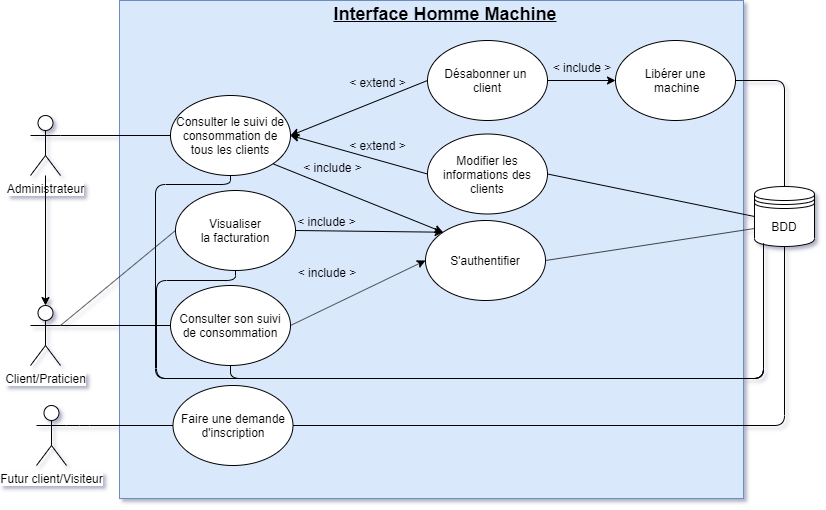

The diagram above was exported from draw.io. Its source (the exported page's mxGraphModel, read from the mxfile embedded in the PNG):
<mxGraphModel dx="1024" dy="592" grid="0" gridSize="10" guides="1" tooltips="1" connect="1" arrows="1" fold="1" page="1" pageScale="1" pageWidth="827" pageHeight="1169" math="0" shadow="0">
  <root>
    <mxCell id="0" />
    <mxCell id="1" parent="0" />
    <mxCell id="uWvGRv39HXdc63JuqwvV-1" value="Administrateur" style="shape=umlActor;verticalLabelPosition=bottom;labelBackgroundColor=#ffffff;verticalAlign=top;html=1;outlineConnect=0;" parent="1" vertex="1">
      <mxGeometry x="31" y="149" width="30" height="60" as="geometry" />
    </mxCell>
    <mxCell id="uWvGRv39HXdc63JuqwvV-5" value="" style="rounded=0;whiteSpace=wrap;html=1;fillColor=#dae8fc;strokeColor=#6c8ebf;" parent="1" vertex="1">
      <mxGeometry x="120" y="34" width="624" height="498" as="geometry" />
    </mxCell>
    <mxCell id="uWvGRv39HXdc63JuqwvV-9" value="Consulter le suivi de consommation de tous les clients" style="ellipse;whiteSpace=wrap;html=1;" parent="1" vertex="1">
      <mxGeometry x="171" y="129" width="120" height="80" as="geometry" />
    </mxCell>
    <mxCell id="uWvGRv39HXdc63JuqwvV-11" value="Client/Praticien" style="shape=umlActor;verticalLabelPosition=bottom;labelBackgroundColor=#ffffff;verticalAlign=top;html=1;" parent="1" vertex="1">
      <mxGeometry x="31" y="339" width="30" height="60" as="geometry" />
    </mxCell>
    <mxCell id="uWvGRv39HXdc63JuqwvV-12" value="S'authentifier" style="ellipse;whiteSpace=wrap;html=1;" parent="1" vertex="1">
      <mxGeometry x="426" y="254" width="120" height="80" as="geometry" />
    </mxCell>
    <mxCell id="uWvGRv39HXdc63JuqwvV-13" value="&lt;font style=&quot;font-size: 18px&quot;&gt;&lt;b&gt;&lt;u&gt;Interface Homme Machine&lt;/u&gt;&lt;/b&gt;&lt;/font&gt;" style="text;html=1;strokeColor=none;fillColor=none;align=center;verticalAlign=middle;whiteSpace=wrap;rounded=0;" parent="1" vertex="1">
      <mxGeometry x="331" y="38" width="230" height="20" as="geometry" />
    </mxCell>
    <mxCell id="uWvGRv39HXdc63JuqwvV-23" value="Désabonner un &lt;br&gt;client" style="ellipse;whiteSpace=wrap;html=1;" parent="1" vertex="1">
      <mxGeometry x="428" y="74" width="120" height="80" as="geometry" />
    </mxCell>
    <mxCell id="uWvGRv39HXdc63JuqwvV-30" value="Libérer une&lt;br&gt;&amp;nbsp;machine" style="ellipse;whiteSpace=wrap;html=1;" parent="1" vertex="1">
      <mxGeometry x="616" y="74" width="120" height="80" as="geometry" />
    </mxCell>
    <mxCell id="uWvGRv39HXdc63JuqwvV-33" value="Consulter son suivi de consommation" style="ellipse;whiteSpace=wrap;html=1;" parent="1" vertex="1">
      <mxGeometry x="171" y="319" width="120" height="80" as="geometry" />
    </mxCell>
    <mxCell id="ZnGUGLYOxCECfH4avCjw-32" value="Faire une demande d'inscription" style="ellipse;whiteSpace=wrap;html=1;" parent="1" vertex="1">
      <mxGeometry x="173.5" y="419" width="120" height="80" as="geometry" />
    </mxCell>
    <mxCell id="ZnGUGLYOxCECfH4avCjw-33" value="Futur client/Visiteur" style="shape=umlActor;verticalLabelPosition=bottom;labelBackgroundColor=#ffffff;verticalAlign=top;html=1;outlineConnect=0;" parent="1" vertex="1">
      <mxGeometry x="37" y="439" width="30" height="60" as="geometry" />
    </mxCell>
    <mxCell id="ZnGUGLYOxCECfH4avCjw-45" value="Visualiser&lt;br&gt;la facturation" style="ellipse;whiteSpace=wrap;html=1;" parent="1" vertex="1">
      <mxGeometry x="176" y="224" width="120" height="80" as="geometry" />
    </mxCell>
    <mxCell id="ZnGUGLYOxCECfH4avCjw-52" value="" style="endArrow=none;html=1;exitX=0;exitY=0.5;exitDx=0;exitDy=0;entryX=1;entryY=0.3333333333333333;entryDx=0;entryDy=0;entryPerimeter=0;" parent="1" source="ZnGUGLYOxCECfH4avCjw-32" target="ZnGUGLYOxCECfH4avCjw-33" edge="1">
      <mxGeometry width="50" height="50" relative="1" as="geometry">
        <mxPoint x="20" y="650" as="sourcePoint" />
        <mxPoint x="70" y="600" as="targetPoint" />
        <Array as="points">
          <mxPoint x="80" y="459" />
        </Array>
      </mxGeometry>
    </mxCell>
    <mxCell id="lqItmpKsFyeWHQXkNWfj-15" value="" style="endArrow=none;html=1;entryX=1;entryY=0.5;entryDx=0;entryDy=0;exitX=0.5;exitY=0;exitDx=0;exitDy=0;" parent="1" source="lqItmpKsFyeWHQXkNWfj-1" target="uWvGRv39HXdc63JuqwvV-30" edge="1">
      <mxGeometry width="50" height="50" relative="1" as="geometry">
        <mxPoint x="810" y="310" as="sourcePoint" />
        <mxPoint x="680" y="600" as="targetPoint" />
        <Array as="points">
          <mxPoint x="785" y="114" />
        </Array>
      </mxGeometry>
    </mxCell>
    <mxCell id="lqItmpKsFyeWHQXkNWfj-25" value="&amp;lt; extend &amp;gt;" style="text;html=1;strokeColor=none;fillColor=none;align=center;verticalAlign=middle;whiteSpace=wrap;rounded=0;" parent="1" vertex="1">
      <mxGeometry x="347" y="171" width="63" height="16" as="geometry" />
    </mxCell>
    <mxCell id="lqItmpKsFyeWHQXkNWfj-1" value="BDD" style="shape=datastore;whiteSpace=wrap;html=1;fillColor=#ffffff;" parent="1" vertex="1">
      <mxGeometry x="755" y="220" width="60" height="60" as="geometry" />
    </mxCell>
    <mxCell id="zNHbDeFb29OegtdEF9Vo-6" value="&amp;lt; include &amp;gt;" style="text;html=1;strokeColor=none;fillColor=none;align=center;verticalAlign=middle;whiteSpace=wrap;rounded=0;" parent="1" vertex="1">
      <mxGeometry x="293.5" y="299" width="68" height="13" as="geometry" />
    </mxCell>
    <mxCell id="a7_WOkkSlTtbbt2ZjyXZ-8" value="" style="endArrow=none;html=1;exitX=1;exitY=0.5;exitDx=0;exitDy=0;entryX=0.5;entryY=1;entryDx=0;entryDy=0;" parent="1" source="ZnGUGLYOxCECfH4avCjw-32" target="lqItmpKsFyeWHQXkNWfj-1" edge="1">
      <mxGeometry width="50" height="50" relative="1" as="geometry">
        <mxPoint x="368" y="594" as="sourcePoint" />
        <mxPoint x="418" y="544" as="targetPoint" />
        <Array as="points">
          <mxPoint x="785" y="459" />
        </Array>
      </mxGeometry>
    </mxCell>
    <mxCell id="a7_WOkkSlTtbbt2ZjyXZ-11" value="" style="endArrow=classic;html=1;entryX=0;entryY=0.5;entryDx=0;entryDy=0;exitX=1;exitY=0.5;exitDx=0;exitDy=0;" parent="1" source="uWvGRv39HXdc63JuqwvV-33" target="uWvGRv39HXdc63JuqwvV-12" edge="1">
      <mxGeometry width="50" height="50" relative="1" as="geometry">
        <mxPoint x="425" y="381" as="sourcePoint" />
        <mxPoint x="475" y="331" as="targetPoint" />
        <Array as="points" />
      </mxGeometry>
    </mxCell>
    <mxCell id="a7_WOkkSlTtbbt2ZjyXZ-14" value="" style="endArrow=none;html=1;exitX=1;exitY=0.5;exitDx=0;exitDy=0;entryX=0;entryY=0.7;entryDx=0;entryDy=0;" parent="1" source="uWvGRv39HXdc63JuqwvV-12" target="lqItmpKsFyeWHQXkNWfj-1" edge="1">
      <mxGeometry width="50" height="50" relative="1" as="geometry">
        <mxPoint x="563" y="361" as="sourcePoint" />
        <mxPoint x="613" y="311" as="targetPoint" />
        <Array as="points" />
      </mxGeometry>
    </mxCell>
    <mxCell id="a7_WOkkSlTtbbt2ZjyXZ-15" value="" style="endArrow=classic;html=1;entryX=0;entryY=0.5;entryDx=0;entryDy=0;exitX=1;exitY=0.5;exitDx=0;exitDy=0;" parent="1" source="uWvGRv39HXdc63JuqwvV-23" target="uWvGRv39HXdc63JuqwvV-30" edge="1">
      <mxGeometry width="50" height="50" relative="1" as="geometry">
        <mxPoint x="562" y="253" as="sourcePoint" />
        <mxPoint x="612" y="203" as="targetPoint" />
      </mxGeometry>
    </mxCell>
    <mxCell id="a7_WOkkSlTtbbt2ZjyXZ-20" value="" style="endArrow=classic;html=1;exitX=1;exitY=0.5;exitDx=0;exitDy=0;entryX=0;entryY=0;entryDx=0;entryDy=0;" parent="1" source="ZnGUGLYOxCECfH4avCjw-45" target="uWvGRv39HXdc63JuqwvV-12" edge="1">
      <mxGeometry width="50" height="50" relative="1" as="geometry">
        <mxPoint x="505" y="489" as="sourcePoint" />
        <mxPoint x="555" y="439" as="targetPoint" />
        <Array as="points" />
      </mxGeometry>
    </mxCell>
    <mxCell id="a7_WOkkSlTtbbt2ZjyXZ-25" value="" style="endArrow=classic;html=1;entryX=0;entryY=0;entryDx=0;entryDy=0;exitX=1;exitY=1;exitDx=0;exitDy=0;" parent="1" source="uWvGRv39HXdc63JuqwvV-9" target="uWvGRv39HXdc63JuqwvV-12" edge="1">
      <mxGeometry width="50" height="50" relative="1" as="geometry">
        <mxPoint x="278.42640687119274" y="100.2842712474619" as="sourcePoint" />
        <mxPoint x="338.75" y="193" as="targetPoint" />
        <Array as="points" />
      </mxGeometry>
    </mxCell>
    <mxCell id="a7_WOkkSlTtbbt2ZjyXZ-27" value="&amp;lt; include &amp;gt;" style="text;html=1;strokeColor=none;fillColor=none;align=center;verticalAlign=middle;whiteSpace=wrap;rounded=0;" parent="1" vertex="1">
      <mxGeometry x="548" y="94" width="70" height="14" as="geometry" />
    </mxCell>
    <mxCell id="a7_WOkkSlTtbbt2ZjyXZ-43" value="&amp;lt; include &amp;gt;" style="text;html=1;strokeColor=none;fillColor=none;align=center;verticalAlign=middle;whiteSpace=wrap;rounded=0;" parent="1" vertex="1">
      <mxGeometry x="302" y="195" width="63" height="12" as="geometry" />
    </mxCell>
    <mxCell id="a7_WOkkSlTtbbt2ZjyXZ-44" value="&amp;lt; include &amp;gt;" style="text;html=1;strokeColor=none;fillColor=none;align=center;verticalAlign=middle;whiteSpace=wrap;rounded=0;" parent="1" vertex="1">
      <mxGeometry x="296" y="247.5" width="63" height="14" as="geometry" />
    </mxCell>
    <mxCell id="a7_WOkkSlTtbbt2ZjyXZ-48" value="" style="endArrow=none;html=1;exitX=1;exitY=0.3333333333333333;exitDx=0;exitDy=0;exitPerimeter=0;entryX=0;entryY=0.5;entryDx=0;entryDy=0;" parent="1" source="uWvGRv39HXdc63JuqwvV-11" target="ZnGUGLYOxCECfH4avCjw-45" edge="1">
      <mxGeometry width="50" height="50" relative="1" as="geometry">
        <mxPoint x="425" y="491" as="sourcePoint" />
        <mxPoint x="475" y="441" as="targetPoint" />
        <Array as="points" />
      </mxGeometry>
    </mxCell>
    <mxCell id="a7_WOkkSlTtbbt2ZjyXZ-49" value="" style="endArrow=none;html=1;exitX=1;exitY=0.3333333333333333;exitDx=0;exitDy=0;exitPerimeter=0;entryX=0;entryY=0.5;entryDx=0;entryDy=0;" parent="1" source="uWvGRv39HXdc63JuqwvV-11" target="uWvGRv39HXdc63JuqwvV-33" edge="1">
      <mxGeometry width="50" height="50" relative="1" as="geometry">
        <mxPoint x="435" y="501" as="sourcePoint" />
        <mxPoint x="485" y="451" as="targetPoint" />
        <Array as="points" />
      </mxGeometry>
    </mxCell>
    <mxCell id="a7_WOkkSlTtbbt2ZjyXZ-53" value="" style="endArrow=none;html=1;exitX=1;exitY=0.3333333333333333;exitDx=0;exitDy=0;exitPerimeter=0;entryX=0;entryY=0.5;entryDx=0;entryDy=0;" parent="1" source="uWvGRv39HXdc63JuqwvV-1" target="uWvGRv39HXdc63JuqwvV-9" edge="1">
      <mxGeometry width="50" height="50" relative="1" as="geometry">
        <mxPoint x="162" y="49" as="sourcePoint" />
        <mxPoint x="212" y="-1" as="targetPoint" />
        <Array as="points" />
      </mxGeometry>
    </mxCell>
    <mxCell id="a7_WOkkSlTtbbt2ZjyXZ-55" value="" style="endArrow=classic;html=1;entryX=0.5;entryY=0;entryDx=0;entryDy=0;entryPerimeter=0;" parent="1" source="uWvGRv39HXdc63JuqwvV-1" target="uWvGRv39HXdc63JuqwvV-11" edge="1">
      <mxGeometry width="50" height="50" relative="1" as="geometry">
        <mxPoint x="35" y="224" as="sourcePoint" />
        <mxPoint x="71" y="223" as="targetPoint" />
      </mxGeometry>
    </mxCell>
    <mxCell id="a7_WOkkSlTtbbt2ZjyXZ-57" value="Modifier les informations des clients" style="ellipse;whiteSpace=wrap;html=1;" parent="1" vertex="1">
      <mxGeometry x="428" y="167.5" width="120" height="80" as="geometry" />
    </mxCell>
    <mxCell id="a7_WOkkSlTtbbt2ZjyXZ-58" value="" style="endArrow=classic;html=1;entryX=1;entryY=0.5;entryDx=0;entryDy=0;exitX=0;exitY=0.5;exitDx=0;exitDy=0;" parent="1" source="uWvGRv39HXdc63JuqwvV-23" target="uWvGRv39HXdc63JuqwvV-9" edge="1">
      <mxGeometry width="50" height="50" relative="1" as="geometry">
        <mxPoint x="324" y="168" as="sourcePoint" />
        <mxPoint x="374" y="118" as="targetPoint" />
      </mxGeometry>
    </mxCell>
    <mxCell id="a7_WOkkSlTtbbt2ZjyXZ-60" value="" style="endArrow=classic;html=1;entryX=1;entryY=0.5;entryDx=0;entryDy=0;exitX=0;exitY=0.5;exitDx=0;exitDy=0;" parent="1" source="a7_WOkkSlTtbbt2ZjyXZ-57" target="uWvGRv39HXdc63JuqwvV-9" edge="1">
      <mxGeometry width="50" height="50" relative="1" as="geometry">
        <mxPoint x="597" y="229" as="sourcePoint" />
        <mxPoint x="647" y="179" as="targetPoint" />
        <Array as="points" />
      </mxGeometry>
    </mxCell>
    <mxCell id="a7_WOkkSlTtbbt2ZjyXZ-61" value="&amp;lt; extend &amp;gt;" style="text;html=1;strokeColor=none;fillColor=none;align=center;verticalAlign=middle;whiteSpace=wrap;rounded=0;" parent="1" vertex="1">
      <mxGeometry x="347" y="108" width="63" height="16" as="geometry" />
    </mxCell>
    <mxCell id="a7_WOkkSlTtbbt2ZjyXZ-64" value="" style="endArrow=none;html=1;entryX=1;entryY=0.5;entryDx=0;entryDy=0;exitX=0;exitY=0.5;exitDx=0;exitDy=0;" parent="1" source="lqItmpKsFyeWHQXkNWfj-1" target="a7_WOkkSlTtbbt2ZjyXZ-57" edge="1">
      <mxGeometry width="50" height="50" relative="1" as="geometry">
        <mxPoint x="627" y="243" as="sourcePoint" />
        <mxPoint x="677" y="193" as="targetPoint" />
      </mxGeometry>
    </mxCell>
    <mxCell id="a7_WOkkSlTtbbt2ZjyXZ-76" value="" style="endArrow=none;html=1;entryX=0.15;entryY=0.95;entryDx=0;entryDy=0;entryPerimeter=0;exitX=0.5;exitY=1;exitDx=0;exitDy=0;" parent="1" source="uWvGRv39HXdc63JuqwvV-9" target="lqItmpKsFyeWHQXkNWfj-1" edge="1">
      <mxGeometry width="50" height="50" relative="1" as="geometry">
        <mxPoint x="442" y="429" as="sourcePoint" />
        <mxPoint x="492" y="379" as="targetPoint" />
        <Array as="points">
          <mxPoint x="231" y="218" />
          <mxPoint x="156" y="218" />
          <mxPoint x="156" y="412" />
          <mxPoint x="764" y="412" />
        </Array>
      </mxGeometry>
    </mxCell>
    <mxCell id="a7_WOkkSlTtbbt2ZjyXZ-77" value="" style="endArrow=none;html=1;entryX=0.15;entryY=0.95;entryDx=0;entryDy=0;entryPerimeter=0;exitX=0.5;exitY=1;exitDx=0;exitDy=0;" parent="1" source="ZnGUGLYOxCECfH4avCjw-45" target="lqItmpKsFyeWHQXkNWfj-1" edge="1">
      <mxGeometry width="50" height="50" relative="1" as="geometry">
        <mxPoint x="452" y="439" as="sourcePoint" />
        <mxPoint x="502" y="389" as="targetPoint" />
        <Array as="points">
          <mxPoint x="236" y="314" />
          <mxPoint x="157" y="314" />
          <mxPoint x="157" y="412" />
          <mxPoint x="764" y="412" />
        </Array>
      </mxGeometry>
    </mxCell>
    <mxCell id="a7_WOkkSlTtbbt2ZjyXZ-78" value="" style="endArrow=none;html=1;entryX=0.15;entryY=0.95;entryDx=0;entryDy=0;entryPerimeter=0;exitX=0.5;exitY=1;exitDx=0;exitDy=0;" parent="1" source="uWvGRv39HXdc63JuqwvV-33" target="lqItmpKsFyeWHQXkNWfj-1" edge="1">
      <mxGeometry width="50" height="50" relative="1" as="geometry">
        <mxPoint x="462" y="449" as="sourcePoint" />
        <mxPoint x="512" y="399" as="targetPoint" />
        <Array as="points">
          <mxPoint x="231" y="412" />
          <mxPoint x="764" y="412" />
        </Array>
      </mxGeometry>
    </mxCell>
  </root>
</mxGraphModel>